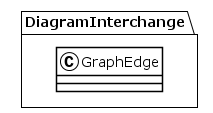

The diagram above was rendered by PlantUML. Its source (embedded in the PNG):
@startuml
!theme plain
package DiagramInterchange {
class GraphEdge {
}
}
@enduml